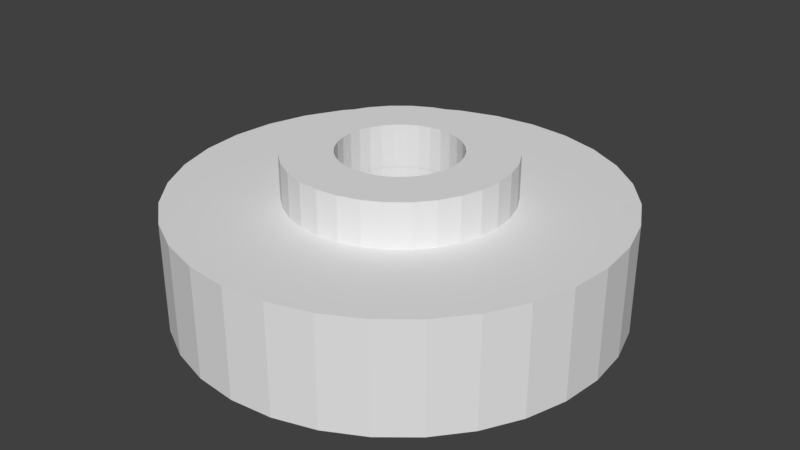 # Source: supply_riser.blend  (saved by Blender 3.0.42; exported with 4.5.12 LTS)
import bpy
from mathutils import Matrix  # noqa: F401  (used for matrix-valued properties, if any)

bpy.ops.wm.read_factory_settings(use_empty=True)
scene = bpy.context.scene
scene.name = 'Scene'

# ---- collections
col_collection_5 = bpy.data.collections.new('Collection 5'); scene.collection.children.link(col_collection_5)

# ---- world
world_world = bpy.data.worlds.new('World'); scene.world = world_world
world_world.color = (0.05088, 0.05088, 0.05088)
world_world.use_sun_shadow = False
world_world.sun_shadow_jitter_overblur = 0.0
world_world.cycles.sampling_method = 'MANUAL'

# ---- meshes
me_cylinder_003 = bpy.data.meshes.new('Cylinder.003')
me_cylinder_003.from_pydata([(0.0, 5.0, -1.0), (0.0, 5.0, 1.0), (0.9755, 4.904, -1.0), (0.9755, 4.904, 1.0), (1.913, 4.619, -1.0), (1.913, 4.619, 1.0), (2.778, 4.157, -1.0), (2.778, 4.157, 1.0), (3.536, 3.536, -1.0), (3.536, 3.536, 1.0), (4.157, 2.778, -1.0), (4.157, 2.778, 1.0), (4.619, 1.913, -1.0), (4.619, 1.913, 1.0), (4.904, 0.9755, -1.0), (4.904, 0.9755, 1.0), (5.0, -2.186e-07, -1.0), (5.0, -2.186e-07, 1.0), (4.904, -0.9755, -1.0), (4.904, -0.9755, 1.0), (4.619, -1.913, -1.0), (4.619, -1.913, 1.0), (4.157, -2.778, -1.0), (4.157, -2.778, 1.0), (3.536, -3.536, -1.0), (3.536, -3.536, 1.0), (2.778, -4.157, -1.0), (2.778, -4.157, 1.0), (1.913, -4.619, -1.0), (1.913, -4.619, 1.0), (0.9755, -4.904, -1.0), (0.9755, -4.904, 1.0), (-4.371e-07, -5.0, -1.0), (-4.371e-07, -5.0, 1.0), (-0.9755, -4.904, -1.0), (-0.9755, -4.904, 1.0), (-1.913, -4.619, -1.0), (-1.913, -4.619, 1.0), (-2.778, -4.157, -1.0), (-2.778, -4.157, 1.0), (-3.536, -3.536, -1.0), (-3.536, -3.536, 1.0), (-4.157, -2.778, -1.0), (-4.157, -2.778, 1.0), (-4.619, -1.913, -1.0), (-4.619, -1.913, 1.0), (-4.904, -0.9755, -1.0), (-4.904, -0.9755, 1.0), (-5.0, 5.962e-08, -1.0), (-5.0, 5.962e-08, 1.0), (-4.904, 0.9755, -1.0), (-4.904, 0.9755, 1.0), (-4.619, 1.913, -1.0), (-4.619, 1.913, 1.0), (-4.157, 2.778, -1.0), (-4.157, 2.778, 1.0), (-3.536, 3.536, -1.0), (-3.536, 3.536, 1.0), (-2.778, 4.157, -1.0), (-2.778, 4.157, 1.0), (-1.913, 4.619, -1.0), (-1.913, 4.619, 1.0), (-0.9755, 4.904, -1.0), (-0.9755, 4.904, 1.0), (1.517, -2.27, -1.0), (1.517, -2.27, 1.0), (1.045, -2.522, -1.0), (1.045, -2.522, 1.0), (0.5326, -2.678, -1.0), (0.5326, -2.678, 1.0), (-2.73, -1.513e-08, 1.0), (-2.522, -1.045, 1.0), (-2.678, -0.5326, 1.0), (-2.678, 0.5326, 1.0), (-1.93, -1.93, 1.0), (-2.27, -1.517, 1.0), (-2.27, 1.517, 1.0), (-2.522, 1.045, 1.0), (-1.93, 1.93, 1.0), (-1.045, -2.522, 1.0), (-1.517, -2.27, 1.0), (-1.517, 2.27, 1.0), (-2.421e-09, 2.73, 1.0), (-0.5326, 2.678, 1.0), (-2.411e-07, -2.73, -1.0), (1.045, 2.522, 1.0), (-2.411e-07, -2.73, 1.0), (0.5326, 2.678, 1.0), (-1.045, 2.522, 1.0), (-0.5326, -2.678, -1.0), (-0.5326, -2.678, 1.0), (-1.045, -2.522, -1.0), (1.517, 2.27, 1.0), (1.93, 1.93, 1.0), (2.27, -1.517, 1.0), (2.27, 1.517, 1.0), (2.73, -1.67e-07, 1.0), (2.678, 0.5326, 1.0), (2.678, -0.5326, 1.0), (-1.517, -2.27, -1.0), (2.522, 1.045, 1.0), (2.522, -1.045, 1.0), (1.93, -1.93, 1.0), (-1.93, -1.93, -1.0), (-2.27, -1.517, -1.0), (-2.421e-09, 2.73, -1.0), (0.5326, 2.678, -1.0), (-2.522, -1.045, -1.0), (1.517, 2.27, -1.0), (1.045, 2.522, -1.0), (2.27, -1.517, -1.0), (2.27, 1.517, -1.0), (2.73, -1.67e-07, -1.0), (2.678, 0.5326, -1.0), (2.678, -0.5326, -1.0), (2.522, 1.045, -1.0), (2.522, -1.045, -1.0), (1.93, 1.93, -1.0), (1.93, -1.93, -1.0), (-2.678, -0.5326, -1.0), (-2.73, -1.513e-08, -1.0), (-2.678, 0.5326, -1.0), (-2.27, 1.517, -1.0), (-2.522, 1.045, -1.0), (-1.045, 2.522, -1.0), (-1.517, 2.27, -1.0), (-0.5326, 2.678, -1.0), (-1.93, 1.93, -1.0)], [], [(0, 1, 3, 2), (2, 3, 5, 4), (4, 5, 7, 6), (6, 7, 9, 8), (8, 9, 11, 10), (10, 11, 13, 12), (12, 13, 15, 14), (14, 15, 17, 16), (16, 17, 19, 18), (18, 19, 21, 20), (20, 21, 23, 22), (22, 23, 25, 24), (24, 25, 27, 26), (26, 27, 29, 28), (28, 29, 31, 30), (30, 31, 33, 32), (32, 33, 35, 34), (34, 35, 37, 36), (36, 37, 39, 38), (38, 39, 41, 40), (40, 41, 43, 42), (42, 43, 45, 44), (44, 45, 47, 46), (46, 47, 49, 48), (48, 49, 51, 50), (50, 51, 53, 52), (52, 53, 55, 54), (54, 55, 57, 56), (56, 57, 59, 58), (58, 59, 61, 60), (57, 55, 53, 77, 76, 78, 81, 88, 83, 82, 87, 85, 92, 93, 95, 100, 97, 96, 98, 101, 21, 19, 17, 15, 13, 11, 9, 7, 5, 3, 1, 63, 61, 59), (41, 39, 37, 35, 33, 31, 29, 27, 25, 23, 21, 101, 94, 102, 65, 67, 69, 86, 90, 79, 80, 74, 75, 71, 72, 70, 73, 77, 53, 51, 49, 47, 45, 43), (60, 61, 63, 62), (62, 63, 1, 0), (62, 0, 2, 4, 6, 8, 10, 12, 14, 16, 18, 20, 22, 24, 26, 28, 30, 68, 66, 64, 118, 110, 116, 114, 112, 113, 115, 111, 117, 108, 109, 106, 105, 126), (30, 32, 34, 36, 38, 40, 42, 44, 46, 48, 50, 52, 54, 56, 58, 60, 62, 126, 124, 125, 127, 122, 123, 121, 120, 119, 107, 104, 103, 99, 91, 89, 84, 68), (106, 87, 82, 105), (109, 85, 87, 106), (108, 92, 85, 109), (117, 93, 92, 108), (95, 93, 117, 111), (100, 95, 111, 115), (97, 100, 115, 113), (96, 97, 113, 112), (98, 96, 112, 114), (101, 98, 114, 116), (94, 101, 116, 110), (102, 94, 110, 118), (64, 65, 102, 118), (67, 65, 64, 66), (68, 69, 67, 66), (86, 69, 68, 84), (90, 86, 84, 89), (79, 90, 89, 91), (80, 79, 91, 99), (74, 80, 99, 103), (104, 75, 74, 103), (107, 71, 75, 104), (119, 72, 71, 107), (120, 70, 72, 119), (121, 73, 70, 120), (123, 77, 73, 121), (122, 76, 77, 123), (127, 78, 76, 122), (125, 81, 78, 127), (124, 88, 81, 125), (126, 83, 88, 124), (105, 82, 83, 126)])
_uv = me_cylinder_003.uv_layers.new(name='UVMap')
_uv.uv.foreach_set('vector', [1.0, 0.5, 1.0, 1.0, 0.9688, 1.0, 0.9688, 0.5, 0.9688, 0.5, 0.9688, 1.0, 0.9375, 1.0, 0.9375, 0.5, 0.9375, 0.5, 0.9375, 1.0, 0.9062, 1.0, 0.9062, 0.5, 0.9062, 0.5, 0.9062, 1.0, 0.875, 1.0, 0.875, 0.5, 0.875, 0.5, 0.875, 1.0, 0.8438, 1.0, 0.8438, 0.5, 0.8438, 0.5, 0.8438, 1.0, 0.8125, 1.0, 0.8125, 0.5, 0.8125, 0.5, 0.8125, 1.0, 0.7812, 1.0, 0.7812, 0.5, 0.7812, 0.5, 0.7812, 1.0, 0.75, 1.0, 0.75, 0.5, 0.75, 0.5, 0.75, 1.0, 0.7188, 1.0, 0.7188, 0.5, 0.7188, 0.5, 0.7188, 1.0, 0.6875, 1.0, 0.6875, 0.5, 0.6875, 0.5, 0.6875, 1.0, 0.6562, 1.0, 0.6562, 0.5, 0.6562, 0.5, 0.6562, 1.0, 0.625, 1.0, 0.625, 0.5, 0.625, 0.5, 0.625, 1.0, 0.5938, 1.0, 0.5938, 0.5, 0.5938, 0.5, 0.5938, 1.0, 0.5625, 1.0, 0.5625, 0.5, 0.5625, 0.5, 0.5625, 1.0, 0.5312, 1.0, 0.5312, 0.5, 0.5312, 0.5, 0.5312, 1.0, 0.5, 1.0, 0.5, 0.5, 0.5, 0.5, 0.5, 1.0, 0.4688, 1.0, 0.4688, 0.5, 0.4688, 0.5, 0.4688, 1.0, 0.4375, 1.0, 0.4375, 0.5, 0.4375, 0.5, 0.4375, 1.0, 0.4062, 1.0, 0.4062, 0.5, 0.4062, 0.5, 0.4062, 1.0, 0.375, 1.0, 0.375, 0.5, 0.375, 0.5, 0.375, 1.0, 0.3438, 1.0, 0.3438, 0.5, 0.3438, 0.5, 0.3438, 1.0, 0.3125, 1.0, 0.3125, 0.5, 0.3125, 0.5, 0.3125, 1.0, 0.2812, 1.0, 0.2812, 0.5, 0.2812, 0.5, 0.2812, 1.0, 0.25, 1.0, 0.25, 0.5, 0.25, 0.5, 0.25, 1.0, 0.2188, 1.0, 0.2188, 0.5, 0.2188, 0.5, 0.2188, 1.0, 0.1875, 1.0, 0.1875, 0.5, 0.1875, 0.5, 0.1875, 1.0, 0.1562, 1.0, 0.1562, 0.5, 0.1562, 0.5, 0.1562, 1.0, 0.125, 1.0, 0.125, 0.5, 0.125, 0.5, 0.125, 1.0, 0.09375, 1.0, 0.09375, 0.5, 0.09375, 0.5, 0.09375, 1.0, 0.0625, 1.0, 0.0625, 0.5, 0.08029, 0.4197, 0.05045, 0.3833, 0.02827, 0.3418, 0.1347, 0.2978, 0.1462, 0.3193, 0.1618, 0.3382, 0.1807, 0.3538, 0.2022, 0.3653, 0.2257, 0.3724, 0.25, 0.3748, 0.2743, 0.3724, 0.2978, 0.3653, 0.3193, 0.3538, 0.3382, 0.3382, 0.3538, 0.3193, 0.3653, 0.2978, 0.3724, 0.2743, 0.3748, 0.25, 0.3724, 0.2257, 0.3653, 0.2022, 0.4717, 0.1582, 0.4854, 0.2032, 0.49, 0.25, 0.4854, 0.2968, 0.4717, 0.3418, 0.4496, 0.3833, 0.4197, 0.4197, 0.3833, 0.4496, 0.3418, 0.4717, 0.2968, 0.4854, 0.25, 0.49, 0.2032, 0.4854, 0.1582, 0.4717, 0.1167, 0.4496, 0.08029, 0.08029, 0.1167, 0.05045, 0.1582, 0.02827, 0.2032, 0.01461, 0.25, 0.01, 0.2968, 0.01461, 0.3418, 0.02827, 0.3833, 0.05045, 0.4197, 0.08029, 0.4496, 0.1167, 0.4717, 0.1582, 0.3653, 0.2022, 0.3538, 0.1807, 0.3382, 0.1618, 0.3193, 0.1462, 0.2978, 0.1347, 0.2743, 0.1276, 0.25, 0.1252, 0.2257, 0.1276, 0.2022, 0.1347, 0.1807, 0.1462, 0.1618, 0.1618, 0.1462, 0.1807, 0.1347, 0.2022, 0.1276, 0.2257, 0.1252, 0.25, 0.1276, 0.2743, 0.1347, 0.2978, 0.02827, 0.3418, 0.01461, 0.2968, 0.01, 0.25, 0.01461, 0.2032, 0.02827, 0.1582, 0.05045, 0.1167, 0.0625, 0.5, 0.0625, 1.0, 0.03125, 1.0, 0.03125, 0.5, 0.03125, 0.5, 0.03125, 1.0, 0.0, 1.0, 0.0, 0.5, 0.7032, 0.4854, 0.75, 0.49, 0.7968, 0.4854, 0.8418, 0.4717, 0.8833, 0.4496, 0.9197, 0.4197, 0.9496, 0.3833, 0.9717, 0.3418, 0.9854, 0.2968, 0.99, 0.25, 0.9854, 0.2032, 0.9717, 0.1582, 0.9496, 0.1167, 0.9197, 0.08029, 0.8833, 0.05045, 0.8418, 0.02827, 0.7968, 0.01461, 0.7743, 0.1276, 0.7978, 0.1347, 0.8193, 0.1462, 0.8382, 0.1618, 0.8538, 0.1807, 0.8653, 0.2022, 0.8724, 0.2257, 0.8748, 0.25, 0.8724, 0.2743, 0.8653, 0.2978, 0.8538, 0.3193, 0.8382, 0.3382, 0.8193, 0.3538, 0.7978, 0.3653, 0.7743, 0.3724, 0.75, 0.3748, 0.7257, 0.3724, 0.7968, 0.01461, 0.75, 0.01, 0.7032, 0.01461, 0.6582, 0.02827, 0.6167, 0.05045, 0.5803, 0.08029, 0.5504, 0.1167, 0.5283, 0.1582, 0.5146, 0.2032, 0.51, 0.25, 0.5146, 0.2968, 0.5283, 0.3418, 0.5504, 0.3833, 0.5803, 0.4197, 0.6167, 0.4496, 0.6582, 0.4717, 0.7032, 0.4854, 0.7257, 0.3724, 0.7022, 0.3653, 0.6807, 0.3538, 0.6618, 0.3382, 0.6462, 0.3193, 0.6347, 0.2978, 0.6276, 0.2743, 0.6252, 0.25, 0.6276, 0.2257, 0.6347, 0.2022, 0.6462, 0.1807, 0.6618, 0.1618, 0.6807, 0.1462, 0.7022, 0.1347, 0.7257, 0.1276, 0.75, 0.1252, 0.7743, 0.1276, 0.9688, 0.9346, 0.9688, 0.9673, 1.0, 0.9673, 1.0, 0.9346, 0.9375, 0.9346, 0.9375, 0.9673, 0.9688, 0.9673, 0.9688, 0.9346, 0.9062, 0.9346, 0.9062, 0.9673, 0.9375, 0.9673, 0.9375, 0.9346, 0.875, 0.9346, 0.875, 0.9673, 0.9062, 0.9673, 0.9062, 0.9346, 0.8438, 0.9673, 0.875, 0.9673, 0.875, 0.9346, 0.8438, 0.9346, 0.8125, 0.9673, 0.8438, 0.9673, 0.8438, 0.9346, 0.8125, 0.9346, 0.7812, 0.9673, 0.8125, 0.9673, 0.8125, 0.9346, 0.7812, 0.9346, 0.75, 0.9673, 0.7812, 0.9673, 0.7812, 0.9346, 0.75, 0.9346, 0.7188, 0.9673, 0.75, 0.9673, 0.75, 0.9346, 0.7188, 0.9346, 0.6875, 0.9673, 0.7188, 0.9673, 0.7188, 0.9346, 0.6875, 0.9346, 0.6562, 0.9673, 0.6875, 0.9673, 0.6875, 0.9346, 0.6562, 0.9346, 0.625, 0.9673, 0.6562, 0.9673, 0.6562, 0.9346, 0.625, 0.9346, 0.5938, 0.9346, 0.5938, 0.9673, 0.625, 0.9673, 0.625, 0.9346, 0.5625, 0.9673, 0.5938, 0.9673, 0.5938, 0.9346, 0.5625, 0.9346, 0.5312, 0.9346, 0.5312, 0.9673, 0.5625, 0.9673, 0.5625, 0.9346, 0.5, 0.9673, 0.5312, 0.9673, 0.5312, 0.9346, 0.5, 0.9346, 0.4688, 0.9673, 0.5, 0.9673, 0.5, 0.9346, 0.4688, 0.9346, 0.4375, 0.9673, 0.4688, 0.9673, 0.4688, 0.9346, 0.4375, 0.9346, 0.4062, 0.9673, 0.4375, 0.9673, 0.4375, 0.9346, 0.4062, 0.9346, 0.375, 0.9673, 0.4062, 0.9673, 0.4062, 0.9346, 0.375, 0.9346, 0.3438, 0.9346, 0.3438, 0.9673, 0.375, 0.9673, 0.375, 0.9346, 0.3125, 0.9346, 0.3125, 0.9673, 0.3438, 0.9673, 0.3438, 0.9346, 0.2812, 0.9346, 0.2812, 0.9673, 0.3125, 0.9673, 0.3125, 0.9346, 0.25, 0.9346, 0.25, 0.9673, 0.2812, 0.9673, 0.2812, 0.9346, 0.2188, 0.9346, 0.2188, 0.9673, 0.25, 0.9673, 0.25, 0.9346, 0.1875, 0.9346, 0.1875, 0.9673, 0.2188, 0.9673, 0.2188, 0.9346, 0.1562, 0.9346, 0.1562, 0.9673, 0.1875, 0.9673, 0.1875, 0.9346, 0.125, 0.9346, 0.125, 0.9673, 0.1562, 0.9673, 0.1562, 0.9346, 0.09375, 0.9346, 0.09375, 0.9673, 0.125, 0.9673, 0.125, 0.9346, 0.0625, 0.9346, 0.0625, 0.9673, 0.09375, 0.9673, 0.09375, 0.9346, 0.03125, 0.9346, 0.03125, 0.9673, 0.0625, 0.9673, 0.0625, 0.9346, 0.0, 0.9346, 0.0, 0.9673, 0.03125, 0.9673, 0.03125, 0.9346])
me_cylinder_003.use_remesh_fix_poles = True
me_cylinder_003.use_remesh_preserve_attributes = False
me_cylinder_003.update()
me_cylinder_002 = bpy.data.meshes.new('Cylinder.002')
me_cylinder_002.from_pydata([(0.0, 10.0, -4.0), (0.0, 10.0, 1.0), (1.951, 9.808, -4.0), (1.951, 9.808, 1.0), (3.827, 9.239, -4.0), (3.827, 9.239, 1.0), (5.556, 8.315, -4.0), (5.556, 8.315, 1.0), (7.071, 7.071, -4.0), (7.071, 7.071, 1.0), (8.315, 5.556, -4.0), (8.315, 5.556, 1.0), (9.239, 3.827, -4.0), (9.239, 3.827, 1.0), (9.808, 1.951, -4.0), (9.808, 1.951, 1.0), (10.0, -4.371e-07, -4.0), (10.0, -4.371e-07, 1.0), (9.808, -1.951, -4.0), (9.808, -1.951, 1.0), (9.239, -3.827, -4.0), (9.239, -3.827, 1.0), (8.315, -5.556, -4.0), (8.315, -5.556, 1.0), (7.071, -7.071, -4.0), (7.071, -7.071, 1.0), (5.556, -8.315, -4.0), (5.556, -8.315, 1.0), (3.827, -9.239, -4.0), (3.827, -9.239, 1.0), (1.951, -9.808, -4.0), (1.951, -9.808, 1.0), (-8.742e-07, -10.0, -4.0), (-8.742e-07, -10.0, 1.0), (-1.951, -9.808, -4.0), (-1.951, -9.808, 1.0), (-3.827, -9.239, -4.0), (-3.827, -9.239, 1.0), (-5.556, -8.315, -4.0), (-5.556, -8.315, 1.0), (-7.071, -7.071, -4.0), (-7.071, -7.071, 1.0), (-8.315, -5.556, -4.0), (-8.315, -5.556, 1.0), (-9.239, -3.827, -4.0), (-9.239, -3.827, 1.0), (-9.808, -1.951, -4.0), (-9.808, -1.951, 1.0), (-10.0, 1.192e-07, -4.0), (-10.0, 1.192e-07, 1.0), (-9.808, 1.951, -4.0), (-9.808, 1.951, 1.0), (-9.239, 3.827, -4.0), (-9.239, 3.827, 1.0), (-8.315, 5.556, -4.0), (-8.315, 5.556, 1.0), (-7.071, 7.071, -4.0), (-7.071, 7.071, 1.0), (-5.556, 8.315, -4.0), (-5.556, 8.315, 1.0), (-3.827, 9.239, -4.0), (-3.827, 9.239, 1.0), (-1.951, 9.808, -4.0), (-1.951, 9.808, 1.0), (1.052, -2.541, -4.0), (1.052, -2.541, 1.0), (0.5365, -2.697, -4.0), (0.5365, -2.697, 1.0), (-2.75, 3.279e-08, 1.0), (-2.697, 0.5365, 1.0), (-2.697, -0.5365, 1.0), (-2.404e-07, -2.75, -4.0), (-2.287, -1.528, 1.0), (-2.404e-07, -2.75, 1.0), (-2.287, 1.528, 1.0), (-1.945, -1.945, 1.0), (-2.541, -1.052, 1.0), (-2.541, 1.052, 1.0), (-1.945, 1.945, 1.0), (-1.052, -2.541, 1.0), (-1.528, -2.287, 1.0), (-1.528, 2.287, 1.0), (0.0, 2.75, 1.0), (-0.5365, 2.697, 1.0), (1.052, 2.541, 1.0), (0.5365, 2.697, 1.0), (-1.052, 2.541, 1.0), (-0.5365, -2.697, -4.0), (-0.5365, -2.697, 1.0), (-1.052, -2.541, -4.0), (1.528, -2.287, 1.0), (1.528, 2.287, 1.0), (-1.528, -2.287, -4.0), (2.287, -1.528, 1.0), (2.287, 1.528, 1.0), (2.75, -1.202e-07, 1.0), (2.697, -0.5365, 1.0), (2.697, 0.5365, 1.0), (2.541, -1.052, 1.0), (2.541, 1.052, 1.0), (1.945, 1.945, 1.0), (1.945, -1.945, 1.0), (-1.945, -1.945, -4.0), (-2.287, -1.528, -4.0), (-2.541, -1.052, -4.0), (0.0, 2.75, -4.0), (0.5365, 2.697, -4.0), (1.528, -2.287, -4.0), (1.528, 2.287, -4.0), (-2.697, -0.5365, -4.0), (1.052, 2.541, -4.0), (2.287, -1.528, -4.0), (2.287, 1.528, -4.0), (2.75, -1.202e-07, -4.0), (2.697, 0.5365, -4.0), (2.697, -0.5365, -4.0), (2.541, 1.052, -4.0), (2.541, -1.052, -4.0), (1.945, 1.945, -4.0), (1.945, -1.945, -4.0), (-2.75, 3.279e-08, -4.0), (-2.697, 0.5365, -4.0), (-2.541, 1.052, -4.0), (-1.945, 1.945, -4.0), (-2.287, 1.528, -4.0), (-1.528, 2.287, -4.0), (-0.5365, 2.697, -4.0), (-1.052, 2.541, -4.0)], [], [(0, 1, 3, 2), (2, 3, 5, 4), (4, 5, 7, 6), (6, 7, 9, 8), (8, 9, 11, 10), (10, 11, 13, 12), (12, 13, 15, 14), (14, 15, 17, 16), (16, 17, 19, 18), (18, 19, 21, 20), (20, 21, 23, 22), (22, 23, 25, 24), (24, 25, 27, 26), (26, 27, 29, 28), (28, 29, 31, 30), (30, 31, 33, 32), (32, 33, 35, 34), (34, 35, 37, 36), (36, 37, 39, 38), (38, 39, 41, 40), (40, 41, 43, 42), (42, 43, 45, 44), (44, 45, 47, 46), (46, 47, 49, 48), (48, 49, 51, 50), (50, 51, 53, 52), (52, 53, 55, 54), (54, 55, 57, 56), (56, 57, 59, 58), (58, 59, 61, 60), (57, 55, 53, 77, 74, 78, 81, 86, 83, 82, 85, 84, 91, 100, 94, 99, 97, 95, 96, 98, 21, 19, 17, 15, 13, 11, 9, 7, 5, 3, 1, 63, 61, 59), (41, 39, 37, 35, 33, 31, 29, 27, 25, 23, 21, 98, 93, 101, 90, 65, 67, 73, 88, 79, 80, 75, 72, 76, 70, 68, 69, 77, 53, 51, 49, 47, 45, 43), (60, 61, 63, 62), (62, 63, 1, 0), (62, 0, 2, 4, 6, 8, 10, 12, 14, 16, 18, 20, 22, 24, 26, 28, 30, 66, 64, 107, 119, 111, 117, 115, 113, 114, 116, 112, 118, 108, 110, 106, 105, 126), (30, 32, 34, 36, 38, 40, 42, 44, 46, 48, 50, 52, 54, 56, 58, 60, 62, 126, 127, 125, 123, 124, 122, 121, 120, 109, 104, 103, 102, 92, 89, 87, 71, 66), (106, 85, 82, 105), (110, 84, 85, 106), (108, 91, 84, 110), (118, 100, 91, 108), (94, 100, 118, 112), (99, 94, 112, 116), (97, 99, 116, 114), (95, 97, 114, 113), (96, 95, 113, 115), (98, 96, 115, 117), (93, 98, 117, 111), (101, 93, 111, 119), (90, 101, 119, 107), (64, 65, 90, 107), (64, 66, 67, 65), (67, 66, 71, 73), (73, 71, 87, 88), (79, 88, 87, 89), (80, 79, 89, 92), (75, 80, 92, 102), (103, 72, 75, 102), (104, 76, 72, 103), (109, 70, 76, 104), (120, 68, 70, 109), (121, 69, 68, 120), (122, 77, 69, 121), (124, 74, 77, 122), (123, 78, 74, 124), (125, 81, 78, 123), (127, 86, 81, 125), (126, 83, 86, 127), (105, 82, 83, 126)])
_uv = me_cylinder_002.uv_layers.new(name='UVMap')
_uv.uv.foreach_set('vector', [1.0, 0.5, 1.0, 1.0, 0.9688, 1.0, 0.9688, 0.5, 0.9688, 0.5, 0.9688, 1.0, 0.9375, 1.0, 0.9375, 0.5, 0.9375, 0.5, 0.9375, 1.0, 0.9062, 1.0, 0.9062, 0.5, 0.9062, 0.5, 0.9062, 1.0, 0.875, 1.0, 0.875, 0.5, 0.875, 0.5, 0.875, 1.0, 0.8438, 1.0, 0.8438, 0.5, 0.8438, 0.5, 0.8438, 1.0, 0.8125, 1.0, 0.8125, 0.5, 0.8125, 0.5, 0.8125, 1.0, 0.7812, 1.0, 0.7812, 0.5, 0.7812, 0.5, 0.7812, 1.0, 0.75, 1.0, 0.75, 0.5, 0.75, 0.5, 0.75, 1.0, 0.7188, 1.0, 0.7188, 0.5, 0.7188, 0.5, 0.7188, 1.0, 0.6875, 1.0, 0.6875, 0.5, 0.6875, 0.5, 0.6875, 1.0, 0.6562, 1.0, 0.6562, 0.5, 0.6562, 0.5, 0.6562, 1.0, 0.625, 1.0, 0.625, 0.5, 0.625, 0.5, 0.625, 1.0, 0.5938, 1.0, 0.5938, 0.5, 0.5938, 0.5, 0.5938, 1.0, 0.5625, 1.0, 0.5625, 0.5, 0.5625, 0.5, 0.5625, 1.0, 0.5312, 1.0, 0.5312, 0.5, 0.5312, 0.5, 0.5312, 1.0, 0.5, 1.0, 0.5, 0.5, 0.5, 0.5, 0.5, 1.0, 0.4688, 1.0, 0.4688, 0.5, 0.4688, 0.5, 0.4688, 1.0, 0.4375, 1.0, 0.4375, 0.5, 0.4375, 0.5, 0.4375, 1.0, 0.4062, 1.0, 0.4062, 0.5, 0.4062, 0.5, 0.4062, 1.0, 0.375, 1.0, 0.375, 0.5, 0.375, 0.5, 0.375, 1.0, 0.3438, 1.0, 0.3438, 0.5, 0.3438, 0.5, 0.3438, 1.0, 0.3125, 1.0, 0.3125, 0.5, 0.3125, 0.5, 0.3125, 1.0, 0.2812, 1.0, 0.2812, 0.5, 0.2812, 0.5, 0.2812, 1.0, 0.25, 1.0, 0.25, 0.5, 0.25, 0.5, 0.25, 1.0, 0.2188, 1.0, 0.2188, 0.5, 0.2188, 0.5, 0.2188, 1.0, 0.1875, 1.0, 0.1875, 0.5, 0.1875, 0.5, 0.1875, 1.0, 0.1562, 1.0, 0.1562, 0.5, 0.1562, 0.5, 0.1562, 1.0, 0.125, 1.0, 0.125, 0.5, 0.125, 0.5, 0.125, 1.0, 0.09375, 1.0, 0.09375, 0.5, 0.09375, 0.5, 0.09375, 1.0, 0.0625, 1.0, 0.0625, 0.5, 0.08029, 0.4197, 0.05045, 0.3833, 0.02827, 0.3418, 0.189, 0.2753, 0.1951, 0.2867, 0.2033, 0.2967, 0.2133, 0.3049, 0.2247, 0.311, 0.2371, 0.3147, 0.25, 0.316, 0.2629, 0.3147, 0.2753, 0.311, 0.2867, 0.3049, 0.2967, 0.2967, 0.3049, 0.2867, 0.311, 0.2753, 0.3147, 0.2629, 0.316, 0.25, 0.3147, 0.2371, 0.311, 0.2247, 0.4717, 0.1582, 0.4854, 0.2032, 0.49, 0.25, 0.4854, 0.2968, 0.4717, 0.3418, 0.4496, 0.3833, 0.4197, 0.4197, 0.3833, 0.4496, 0.3418, 0.4717, 0.2968, 0.4854, 0.25, 0.49, 0.2032, 0.4854, 0.1582, 0.4717, 0.1167, 0.4496, 0.08029, 0.08029, 0.1167, 0.05045, 0.1582, 0.02827, 0.2032, 0.01461, 0.25, 0.01, 0.2968, 0.01461, 0.3418, 0.02827, 0.3833, 0.05045, 0.4197, 0.08029, 0.4496, 0.1167, 0.4717, 0.1582, 0.311, 0.2247, 0.3049, 0.2133, 0.2967, 0.2033, 0.2867, 0.1951, 0.2753, 0.189, 0.2629, 0.1853, 0.25, 0.184, 0.2371, 0.1853, 0.2247, 0.189, 0.2133, 0.1951, 0.2033, 0.2033, 0.1951, 0.2133, 0.189, 0.2247, 0.1853, 0.2371, 0.184, 0.25, 0.1853, 0.2629, 0.189, 0.2753, 0.02827, 0.3418, 0.01461, 0.2968, 0.01, 0.25, 0.01461, 0.2032, 0.02827, 0.1582, 0.05045, 0.1167, 0.0625, 0.5, 0.0625, 1.0, 0.03125, 1.0, 0.03125, 0.5, 0.03125, 0.5, 0.03125, 1.0, 0.0, 1.0, 0.0, 0.5, 0.7032, 0.4854, 0.75, 0.49, 0.7968, 0.4854, 0.8418, 0.4717, 0.8833, 0.4496, 0.9197, 0.4197, 0.9496, 0.3833, 0.9717, 0.3418, 0.9854, 0.2968, 0.99, 0.25, 0.9854, 0.2032, 0.9717, 0.1582, 0.9496, 0.1167, 0.9197, 0.08029, 0.8833, 0.05045, 0.8418, 0.02827, 0.7968, 0.01461, 0.7629, 0.1853, 0.7753, 0.189, 0.7867, 0.1951, 0.7967, 0.2033, 0.8049, 0.2133, 0.811, 0.2247, 0.8147, 0.2371, 0.816, 0.25, 0.8147, 0.2629, 0.811, 0.2753, 0.8049, 0.2867, 0.7967, 0.2967, 0.7867, 0.3049, 0.7753, 0.311, 0.7629, 0.3147, 0.75, 0.316, 0.7371, 0.3147, 0.7968, 0.01461, 0.75, 0.01, 0.7032, 0.01461, 0.6582, 0.02827, 0.6167, 0.05045, 0.5803, 0.08029, 0.5504, 0.1167, 0.5283, 0.1582, 0.5146, 0.2032, 0.51, 0.25, 0.5146, 0.2968, 0.5283, 0.3418, 0.5504, 0.3833, 0.5803, 0.4197, 0.6167, 0.4496, 0.6582, 0.4717, 0.7032, 0.4854, 0.7371, 0.3147, 0.7247, 0.311, 0.7133, 0.3049, 0.7033, 0.2967, 0.6951, 0.2867, 0.689, 0.2753, 0.6853, 0.2629, 0.684, 0.25, 0.6853, 0.2371, 0.689, 0.2247, 0.6951, 0.2133, 0.7033, 0.2033, 0.7133, 0.1951, 0.7247, 0.189, 0.7371, 0.1853, 0.75, 0.184, 0.7629, 0.1853, 0.9688, 0.9321, 0.9688, 0.9587, 1.0, 0.9587, 1.0, 0.9321, 0.9375, 0.9321, 0.9375, 0.9587, 0.9688, 0.9587, 0.9688, 0.9321, 0.9062, 0.9321, 0.9062, 0.9587, 0.9375, 0.9587, 0.9375, 0.9321, 0.875, 0.9321, 0.875, 0.9587, 0.9062, 0.9587, 0.9062, 0.9321, 0.8438, 0.9587, 0.875, 0.9587, 0.875, 0.9321, 0.8438, 0.9321, 0.8125, 0.9587, 0.8438, 0.9587, 0.8438, 0.9321, 0.8125, 0.9321, 0.7812, 0.9587, 0.8125, 0.9587, 0.8125, 0.9321, 0.7812, 0.9321, 0.75, 0.9587, 0.7812, 0.9587, 0.7812, 0.9321, 0.75, 0.9321, 0.7188, 0.9587, 0.75, 0.9587, 0.75, 0.9321, 0.7188, 0.9321, 0.6875, 0.9587, 0.7188, 0.9587, 0.7188, 0.9321, 0.6875, 0.9321, 0.6562, 0.9587, 0.6875, 0.9587, 0.6875, 0.9321, 0.6562, 0.9321, 0.625, 0.9587, 0.6562, 0.9587, 0.6562, 0.9321, 0.625, 0.9321, 0.5938, 0.9587, 0.625, 0.9587, 0.625, 0.9321, 0.5938, 0.9321, 0.5625, 0.9321, 0.5625, 0.9587, 0.5938, 0.9587, 0.5938, 0.9321, 0.5625, 0.9321, 0.5312, 0.9321, 0.5312, 0.9587, 0.5625, 0.9587, 0.5312, 0.9587, 0.5312, 0.9321, 0.5, 0.9321, 0.5, 0.9587, 0.5, 0.9587, 0.5, 0.9321, 0.4688, 0.9321, 0.4688, 0.9587, 0.4375, 0.9587, 0.4688, 0.9587, 0.4688, 0.9321, 0.4375, 0.9321, 0.4062, 0.9587, 0.4375, 0.9587, 0.4375, 0.9321, 0.4062, 0.9321, 0.375, 0.9587, 0.4062, 0.9587, 0.4062, 0.9321, 0.375, 0.9321, 0.3438, 0.9321, 0.3438, 0.9587, 0.375, 0.9587, 0.375, 0.9321, 0.3125, 0.9321, 0.3125, 0.9587, 0.3438, 0.9587, 0.3438, 0.9321, 0.2812, 0.9321, 0.2812, 0.9587, 0.3125, 0.9587, 0.3125, 0.9321, 0.25, 0.9321, 0.25, 0.9587, 0.2812, 0.9587, 0.2812, 0.9321, 0.2188, 0.9321, 0.2188, 0.9587, 0.25, 0.9587, 0.25, 0.9321, 0.1875, 0.9321, 0.1875, 0.9587, 0.2188, 0.9587, 0.2188, 0.9321, 0.1562, 0.9321, 0.1562, 0.9587, 0.1875, 0.9587, 0.1875, 0.9321, 0.125, 0.9321, 0.125, 0.9587, 0.1562, 0.9587, 0.1562, 0.9321, 0.09375, 0.9321, 0.09375, 0.9587, 0.125, 0.9587, 0.125, 0.9321, 0.0625, 0.9321, 0.0625, 0.9587, 0.09375, 0.9587, 0.09375, 0.9321, 0.03125, 0.9321, 0.03125, 0.9587, 0.0625, 0.9587, 0.0625, 0.9321, 0.0, 0.9321, 0.0, 0.9587, 0.03125, 0.9587, 0.03125, 0.9321])
me_cylinder_002.use_remesh_fix_poles = True
me_cylinder_002.use_remesh_preserve_attributes = False
me_cylinder_002.update()

# ---- objects
ob_cylinder_003 = bpy.data.objects.new('Cylinder.003', me_cylinder_003)
ob_cylinder_002 = bpy.data.objects.new('Cylinder.002', me_cylinder_002)

# ---- transforms, parenting, visibility, modifiers, constraints
ob_cylinder_003.location = (-34.02, -1.564, 35.35)
ob_cylinder_002.location = (-34.02, -1.564, 33.35)

# ---- collection membership
col_collection_5.objects.link(ob_cylinder_003)
col_collection_5.objects.link(ob_cylinder_002)

# ---- scene / render settings (as saved in the file)
scene.frame_start = 1; scene.frame_end = 250; scene.frame_set(8)
scene.render.engine = 'BLENDER_EEVEE_NEXT'
scene.render.resolution_percentage = 50
scene.render.dither_intensity = 0.0
scene.cycles.use_denoising = False
scene.cycles.samples = 128
scene.cycles.sampling_pattern = 'TABULATED_SOBOL'
scene.cycles.use_adaptive_sampling = False
scene.cycles.use_light_tree = False
scene.cycles.blur_glossy = 0.0
scene.cycles.sample_clamp_indirect = 0.0
scene.view_settings.view_transform = 'Standard'
bpy.context.view_layer.update()

# ---- added for rendering (the .blend has no active camera and no usable light): camera, sun
cam_auto = bpy.data.cameras.new('AutoCamera')
cam_auto.lens = 50.0
cam_auto.sensor_width = 36.0
cam_auto.clip_end = 1000.0
ob_auto_camera = bpy.data.objects.new('AutoCamera', cam_auto)
scene.collection.objects.link(ob_auto_camera)
ob_auto_camera.location = (-7.0577, -33.9145, 54.4197)
ob_auto_camera.rotation_euler = (1.09748, -7.21219e-08, 0.694738)
scene.camera = ob_auto_camera
light_auto_sun = bpy.data.lights.new('AutoSun', 'SUN')
light_auto_sun.energy = 3.0
light_auto_sun.angle = 0.0523599
ob_auto_sun = bpy.data.objects.new('AutoSun', light_auto_sun)
scene.collection.objects.link(ob_auto_sun)
ob_auto_sun.rotation_euler = (0.872665, 0.174533, 0.523599)
bpy.context.view_layer.update()
